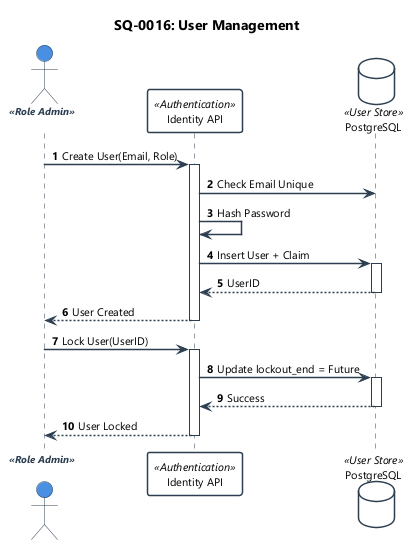

The diagram above was rendered by PlantUML. Its source (embedded in the PNG):
@startuml
!include ../_shared/sequence-styles.iuml

title SQ-0016: User Management
autonumber

actor "Super Admin" as Super <<Role Admin>>
participant "Identity API" as API <<Authentication>>
database "PostgreSQL" as DB <<User Store>>

Super -> API: Create User(Email, Role)
activate API
    API -> DB: Check Email Unique
    
    API -> API: Hash Password
    API -> DB: Insert User + Claim
    activate DB
    DB --> API: UserID
    deactivate DB
    
    API --> Super: User Created
deactivate API

Super -> API: Lock User(UserID)
activate API
    API -> DB: Update lockout_end = Future
    activate DB
    DB --> API: Success
    deactivate DB
    API --> Super: User Locked
deactivate API

@enduml